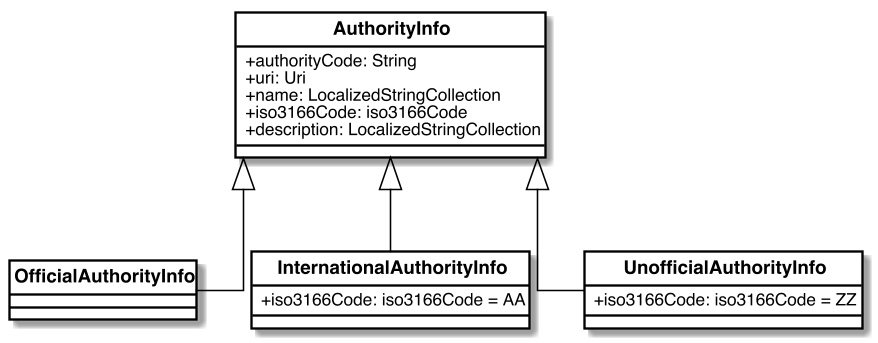

The diagram above was rendered by PlantUML. Its source (embedded in the PNG):
@startuml

skinparam Dpi 150
skinparam Monochrome false
skinparam LineType ortho
hide circle
skinparam Default {
  TextAlignment center
  FontName Helvetica
}
skinparam Class {
  AttributeIconSize 0
  BackgroundColor White
  ArrowColor Black
  BorderColor Black
  FontStyle bold
  StereotypeFontSize 10
}
skinparam Rectangle {
  BackgroundColor White
  ArrowColor Black
  BorderColor Black
  FontStyle bold
  FontSize 11
  StereotypeFontSize 10
}
skinparam Object {
  BackgroundColor White
  ArrowColor Black
  BorderColor Black
  FontStyle bold
  FontSize 11
  StereotypeFontSize 10
}

skinparam Entity {
  StereotypeFontSize 10
}


class AuthorityInfo {
  +authorityCode: String
  +uri: Uri
  +name: LocalizedStringCollection
  +iso3166Code: iso3166Code
  +description: LocalizedStringCollection
}

class OfficialAuthorityInfo extends AuthorityInfo {
}

class InternationalAuthorityInfo extends AuthorityInfo {
  +iso3166Code: iso3166Code = AA
}

class UnofficialAuthorityInfo extends AuthorityInfo {
  +iso3166Code: iso3166Code = ZZ
}





@enduml